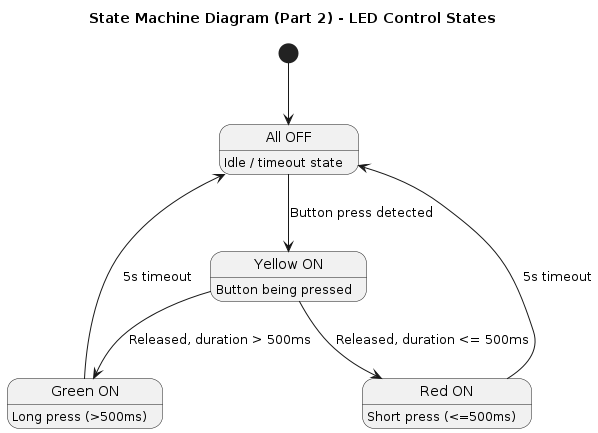

The diagram above was rendered by PlantUML. Its source (embedded in the PNG):
@startuml State Machine - LED States
title State Machine Diagram (Part 2) - LED Control States

[*] --> AllOFF

state "All OFF" as AllOFF
state "Yellow ON" as yellow
state "Green ON" as green
state "Red ON" as red

AllOFF : Idle / timeout state
yellow : Button being pressed
green : Long press (>500ms)
red : Short press (<=500ms)

AllOFF --> yellow : Button press detected
yellow --> green : Released, duration > 500ms
yellow --> red : Released, duration <= 500ms
green --> AllOFF : 5s timeout
red --> AllOFF : 5s timeout

@enduml